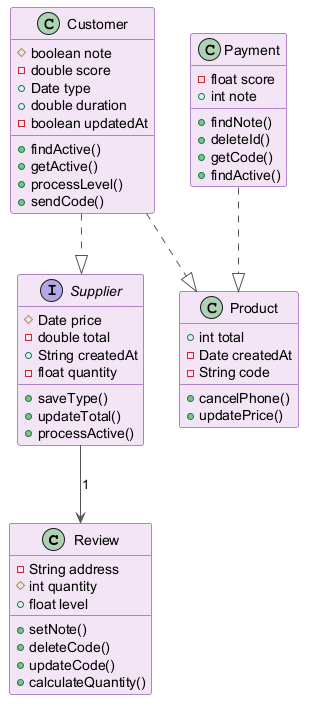

The diagram above was rendered by PlantUML. Its source (embedded in the PNG):
@startuml
skinparam backgroundColor #FFFFFF
skinparam classBackgroundColor #F3E5F5
skinparam classBorderColor #6A1B9A
skinparam ArrowColor #555555
class Review {
  -String address
  #int quantity
  +float level
  +setNote()
  +deleteCode()
  +updateCode()
  +calculateQuantity()
}
class Payment {
  -float score
  +int note
  +findNote()
  +deleteId()
  +getCode()
  +findActive()
}
class Customer {
  #boolean note
  -double score
  +Date type
  +double duration
  -boolean updatedAt
  +findActive()
  +getActive()
  +processLevel()
  +sendCode()
}
class Product {
  +int total
  -Date createdAt
  -String code
  +cancelPhone()
  +updatePrice()
}
interface Supplier {
  #Date price
  -double total
  +String createdAt
  -float quantity
  +saveType()
  +updateTotal()
  +processActive()
}
Payment ..|> Product
Supplier --> Review : "1"
Customer ..|> Product
Customer ..|> Supplier
@enduml